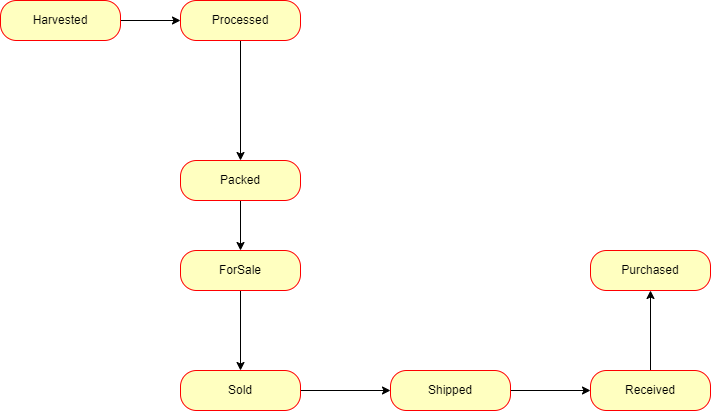

The diagram above was exported from draw.io. Its source (the exported page's mxGraphModel, read from the mxfile embedded in the PNG):
<mxGraphModel dx="2062" dy="1094" grid="1" gridSize="10" guides="1" tooltips="1" connect="1" arrows="1" fold="1" page="1" pageScale="1" pageWidth="1100" pageHeight="850" background="none" math="0" shadow="0">
  <root>
    <mxCell id="0" />
    <mxCell id="1" parent="0" />
    <mxCell id="YCqylkz3aGhgjInwN-xl-15" value="" style="edgeStyle=orthogonalEdgeStyle;rounded=0;orthogonalLoop=1;jettySize=auto;html=1;" edge="1" parent="1" source="YCqylkz3aGhgjInwN-xl-12" target="YCqylkz3aGhgjInwN-xl-14">
      <mxGeometry relative="1" as="geometry" />
    </mxCell>
    <mxCell id="YCqylkz3aGhgjInwN-xl-12" value="Harvested" style="rounded=1;whiteSpace=wrap;html=1;arcSize=40;fontColor=#000000;fillColor=#ffffc0;strokeColor=#ff0000;" vertex="1" parent="1">
      <mxGeometry x="160" y="320" width="120" height="40" as="geometry" />
    </mxCell>
    <mxCell id="YCqylkz3aGhgjInwN-xl-17" value="" style="edgeStyle=orthogonalEdgeStyle;rounded=0;orthogonalLoop=1;jettySize=auto;html=1;" edge="1" parent="1" source="YCqylkz3aGhgjInwN-xl-14" target="YCqylkz3aGhgjInwN-xl-16">
      <mxGeometry relative="1" as="geometry" />
    </mxCell>
    <mxCell id="YCqylkz3aGhgjInwN-xl-14" value="Processed" style="rounded=1;whiteSpace=wrap;html=1;arcSize=40;fontColor=#000000;fillColor=#ffffc0;strokeColor=#ff0000;" vertex="1" parent="1">
      <mxGeometry x="340" y="320" width="120" height="40" as="geometry" />
    </mxCell>
    <mxCell id="YCqylkz3aGhgjInwN-xl-19" value="" style="edgeStyle=orthogonalEdgeStyle;rounded=0;orthogonalLoop=1;jettySize=auto;html=1;" edge="1" parent="1" source="YCqylkz3aGhgjInwN-xl-16" target="YCqylkz3aGhgjInwN-xl-18">
      <mxGeometry relative="1" as="geometry" />
    </mxCell>
    <mxCell id="YCqylkz3aGhgjInwN-xl-16" value="Packed" style="rounded=1;whiteSpace=wrap;html=1;arcSize=40;fontColor=#000000;fillColor=#ffffc0;strokeColor=#ff0000;" vertex="1" parent="1">
      <mxGeometry x="340" y="480" width="120" height="40" as="geometry" />
    </mxCell>
    <mxCell id="YCqylkz3aGhgjInwN-xl-21" value="" style="edgeStyle=orthogonalEdgeStyle;rounded=0;orthogonalLoop=1;jettySize=auto;html=1;" edge="1" parent="1" source="YCqylkz3aGhgjInwN-xl-18" target="YCqylkz3aGhgjInwN-xl-20">
      <mxGeometry relative="1" as="geometry" />
    </mxCell>
    <mxCell id="YCqylkz3aGhgjInwN-xl-18" value="ForSale" style="rounded=1;whiteSpace=wrap;html=1;arcSize=40;fontColor=#000000;fillColor=#ffffc0;strokeColor=#ff0000;" vertex="1" parent="1">
      <mxGeometry x="340" y="570" width="120" height="40" as="geometry" />
    </mxCell>
    <mxCell id="YCqylkz3aGhgjInwN-xl-23" value="" style="edgeStyle=orthogonalEdgeStyle;rounded=0;orthogonalLoop=1;jettySize=auto;html=1;" edge="1" parent="1" source="YCqylkz3aGhgjInwN-xl-20" target="YCqylkz3aGhgjInwN-xl-22">
      <mxGeometry relative="1" as="geometry" />
    </mxCell>
    <mxCell id="YCqylkz3aGhgjInwN-xl-20" value="Sold" style="rounded=1;whiteSpace=wrap;html=1;arcSize=40;fontColor=#000000;fillColor=#ffffc0;strokeColor=#ff0000;" vertex="1" parent="1">
      <mxGeometry x="340" y="690" width="120" height="40" as="geometry" />
    </mxCell>
    <mxCell id="YCqylkz3aGhgjInwN-xl-25" value="" style="edgeStyle=orthogonalEdgeStyle;rounded=0;orthogonalLoop=1;jettySize=auto;html=1;" edge="1" parent="1" source="YCqylkz3aGhgjInwN-xl-22" target="YCqylkz3aGhgjInwN-xl-24">
      <mxGeometry relative="1" as="geometry" />
    </mxCell>
    <mxCell id="YCqylkz3aGhgjInwN-xl-22" value="Shipped" style="rounded=1;whiteSpace=wrap;html=1;arcSize=40;fontColor=#000000;fillColor=#ffffc0;strokeColor=#ff0000;" vertex="1" parent="1">
      <mxGeometry x="550" y="690" width="120" height="40" as="geometry" />
    </mxCell>
    <mxCell id="YCqylkz3aGhgjInwN-xl-27" value="" style="edgeStyle=orthogonalEdgeStyle;rounded=0;orthogonalLoop=1;jettySize=auto;html=1;" edge="1" parent="1" source="YCqylkz3aGhgjInwN-xl-24" target="YCqylkz3aGhgjInwN-xl-26">
      <mxGeometry relative="1" as="geometry" />
    </mxCell>
    <mxCell id="YCqylkz3aGhgjInwN-xl-24" value="Received" style="rounded=1;whiteSpace=wrap;html=1;arcSize=40;fontColor=#000000;fillColor=#ffffc0;strokeColor=#ff0000;" vertex="1" parent="1">
      <mxGeometry x="750" y="690" width="120" height="40" as="geometry" />
    </mxCell>
    <mxCell id="YCqylkz3aGhgjInwN-xl-26" value="Purchased" style="rounded=1;whiteSpace=wrap;html=1;arcSize=40;fontColor=#000000;fillColor=#ffffc0;strokeColor=#ff0000;" vertex="1" parent="1">
      <mxGeometry x="750" y="570" width="120" height="40" as="geometry" />
    </mxCell>
  </root>
</mxGraphModel>